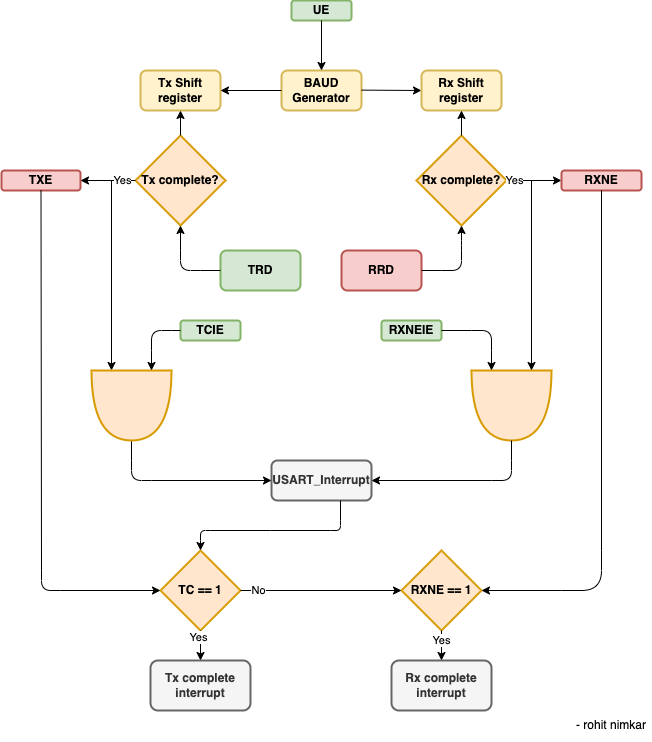

The diagram above was exported from draw.io. Its source (the exported page's mxGraphModel, read from the mxfile embedded in the PNG):
<mxGraphModel dx="1053" dy="753" grid="1" gridSize="10" guides="1" tooltips="1" connect="1" arrows="1" fold="1" page="1" pageScale="1" pageWidth="827" pageHeight="1169" math="0" shadow="0">
  <root>
    <mxCell id="0" />
    <mxCell id="1" parent="0" />
    <mxCell id="A2-9_qhtcZydyWeqchCp-1" value="BAUD Generator" style="rounded=1;whiteSpace=wrap;html=1;fillColor=#fff2cc;strokeColor=#d6b656;strokeWidth=2;fontStyle=1" vertex="1" parent="1">
      <mxGeometry x="360" y="260" width="80" height="40" as="geometry" />
    </mxCell>
    <mxCell id="A2-9_qhtcZydyWeqchCp-2" value="UE" style="rounded=1;whiteSpace=wrap;html=1;fillColor=#d5e8d4;strokeColor=#82b366;strokeWidth=2;fontStyle=1" vertex="1" parent="1">
      <mxGeometry x="370" y="190" width="60" height="20" as="geometry" />
    </mxCell>
    <mxCell id="A2-9_qhtcZydyWeqchCp-3" value="Tx Shift register" style="rounded=1;whiteSpace=wrap;html=1;fillColor=#fff2cc;strokeColor=#d6b656;strokeWidth=2;fontStyle=1" vertex="1" parent="1">
      <mxGeometry x="219" y="260" width="80" height="40" as="geometry" />
    </mxCell>
    <mxCell id="A2-9_qhtcZydyWeqchCp-5" value="TRD" style="rounded=1;whiteSpace=wrap;html=1;fillColor=#d5e8d4;strokeColor=#82b366;strokeWidth=2;fontStyle=1" vertex="1" parent="1">
      <mxGeometry x="299" y="440" width="80" height="40" as="geometry" />
    </mxCell>
    <mxCell id="A2-9_qhtcZydyWeqchCp-7" value="Tx complete?" style="rhombus;whiteSpace=wrap;html=1;fillColor=#ffe6cc;strokeColor=#d79b00;strokeWidth=2;fontStyle=1" vertex="1" parent="1">
      <mxGeometry x="214" y="325" width="90" height="90" as="geometry" />
    </mxCell>
    <mxCell id="A2-9_qhtcZydyWeqchCp-9" value="USART_Interrupt" style="rounded=1;whiteSpace=wrap;html=1;fillColor=#f5f5f5;fontColor=#333333;strokeColor=#666666;strokeWidth=2;fontStyle=1" vertex="1" parent="1">
      <mxGeometry x="350" y="650" width="100" height="40" as="geometry" />
    </mxCell>
    <mxCell id="A2-9_qhtcZydyWeqchCp-10" value="TXE" style="rounded=1;whiteSpace=wrap;html=1;fillColor=#f8cecc;strokeColor=#b85450;strokeWidth=2;fontStyle=1" vertex="1" parent="1">
      <mxGeometry x="80" y="360" width="79" height="20" as="geometry" />
    </mxCell>
    <mxCell id="A2-9_qhtcZydyWeqchCp-17" value="TC == 1" style="rhombus;whiteSpace=wrap;html=1;fillColor=#ffe6cc;strokeColor=#d79b00;strokeWidth=2;fontStyle=1" vertex="1" parent="1">
      <mxGeometry x="239" y="740" width="80" height="80" as="geometry" />
    </mxCell>
    <mxCell id="A2-9_qhtcZydyWeqchCp-20" value="RXNE == 1" style="rhombus;whiteSpace=wrap;html=1;fillColor=#ffe6cc;strokeColor=#d79b00;strokeWidth=2;fontStyle=1" vertex="1" parent="1">
      <mxGeometry x="480" y="740" width="80" height="80" as="geometry" />
    </mxCell>
    <mxCell id="A2-9_qhtcZydyWeqchCp-21" value="" style="endArrow=classic;html=1;rounded=0;exitX=1;exitY=0.5;exitDx=0;exitDy=0;entryX=0;entryY=0.5;entryDx=0;entryDy=0;" edge="1" parent="1" source="A2-9_qhtcZydyWeqchCp-17" target="A2-9_qhtcZydyWeqchCp-20">
      <mxGeometry width="50" height="50" relative="1" as="geometry">
        <mxPoint x="515" y="810" as="sourcePoint" />
        <mxPoint x="495" y="810" as="targetPoint" />
        <Array as="points" />
      </mxGeometry>
    </mxCell>
    <mxCell id="A2-9_qhtcZydyWeqchCp-114" value="No" style="edgeLabel;html=1;align=center;verticalAlign=middle;resizable=0;points=[];" vertex="1" connectable="0" parent="A2-9_qhtcZydyWeqchCp-21">
      <mxGeometry x="-0.7888" relative="1" as="geometry">
        <mxPoint as="offset" />
      </mxGeometry>
    </mxCell>
    <mxCell id="A2-9_qhtcZydyWeqchCp-22" value="Tx complete interrupt" style="rounded=1;whiteSpace=wrap;html=1;fillColor=#f5f5f5;fontColor=#333333;strokeColor=#666666;strokeWidth=2;fontStyle=1" vertex="1" parent="1">
      <mxGeometry x="229" y="850" width="100" height="50" as="geometry" />
    </mxCell>
    <mxCell id="A2-9_qhtcZydyWeqchCp-24" value="" style="endArrow=classic;html=1;rounded=0;entryX=0.5;entryY=0;entryDx=0;entryDy=0;exitX=0.5;exitY=1;exitDx=0;exitDy=0;" edge="1" parent="1" source="A2-9_qhtcZydyWeqchCp-2" target="A2-9_qhtcZydyWeqchCp-1">
      <mxGeometry width="50" height="50" relative="1" as="geometry">
        <mxPoint x="340" y="340" as="sourcePoint" />
        <mxPoint x="390" y="290" as="targetPoint" />
      </mxGeometry>
    </mxCell>
    <mxCell id="A2-9_qhtcZydyWeqchCp-30" value="" style="endArrow=classic;html=1;rounded=0;entryX=1;entryY=0.5;entryDx=0;entryDy=0;" edge="1" parent="1" target="A2-9_qhtcZydyWeqchCp-3">
      <mxGeometry width="50" height="50" relative="1" as="geometry">
        <mxPoint x="360" y="280" as="sourcePoint" />
        <mxPoint x="309" y="310" as="targetPoint" />
      </mxGeometry>
    </mxCell>
    <mxCell id="A2-9_qhtcZydyWeqchCp-32" value="" style="endArrow=classic;html=1;rounded=0;entryX=0.5;entryY=1;entryDx=0;entryDy=0;" edge="1" parent="1" source="A2-9_qhtcZydyWeqchCp-7" target="A2-9_qhtcZydyWeqchCp-3">
      <mxGeometry width="50" height="50" relative="1" as="geometry">
        <mxPoint x="279" y="380" as="sourcePoint" />
        <mxPoint x="329" y="330" as="targetPoint" />
      </mxGeometry>
    </mxCell>
    <mxCell id="A2-9_qhtcZydyWeqchCp-36" value="" style="endArrow=classic;html=1;rounded=0;entryX=1;entryY=0.5;entryDx=0;entryDy=0;exitX=0;exitY=0.5;exitDx=0;exitDy=0;" edge="1" parent="1" source="A2-9_qhtcZydyWeqchCp-7" target="A2-9_qhtcZydyWeqchCp-10">
      <mxGeometry width="50" height="50" relative="1" as="geometry">
        <mxPoint x="159" y="405" as="sourcePoint" />
        <mxPoint x="209" y="355" as="targetPoint" />
        <Array as="points" />
      </mxGeometry>
    </mxCell>
    <mxCell id="A2-9_qhtcZydyWeqchCp-112" value="Yes" style="edgeLabel;html=1;align=center;verticalAlign=middle;resizable=0;points=[];" vertex="1" connectable="0" parent="A2-9_qhtcZydyWeqchCp-36">
      <mxGeometry x="-0.3962" relative="1" as="geometry">
        <mxPoint x="3" as="offset" />
      </mxGeometry>
    </mxCell>
    <mxCell id="A2-9_qhtcZydyWeqchCp-40" value="TCIE" style="rounded=1;whiteSpace=wrap;html=1;fillColor=#d5e8d4;strokeColor=#82b366;strokeWidth=2;fontStyle=1" vertex="1" parent="1">
      <mxGeometry x="259" y="510" width="60" height="20" as="geometry" />
    </mxCell>
    <mxCell id="A2-9_qhtcZydyWeqchCp-42" value="" style="curved=1;endArrow=classic;html=1;rounded=0;exitX=1;exitY=0.5;exitDx=0;exitDy=0;exitPerimeter=0;" edge="1" parent="1" source="A2-9_qhtcZydyWeqchCp-49">
      <mxGeometry width="50" height="50" relative="1" as="geometry">
        <mxPoint x="184" y="630" as="sourcePoint" />
        <mxPoint x="350" y="670" as="targetPoint" />
        <Array as="points">
          <mxPoint x="210" y="650" />
          <mxPoint x="210" y="670" />
          <mxPoint x="230" y="670" />
        </Array>
      </mxGeometry>
    </mxCell>
    <mxCell id="A2-9_qhtcZydyWeqchCp-46" value="" style="endArrow=classic;html=1;rounded=0;entryX=0;entryY=0.75;entryDx=0;entryDy=0;entryPerimeter=0;" edge="1" parent="1" target="A2-9_qhtcZydyWeqchCp-49">
      <mxGeometry width="50" height="50" relative="1" as="geometry">
        <mxPoint x="190" y="370" as="sourcePoint" />
        <mxPoint x="197.33199999999994" y="520.72" as="targetPoint" />
      </mxGeometry>
    </mxCell>
    <mxCell id="A2-9_qhtcZydyWeqchCp-49" value="" style="shape=or;whiteSpace=wrap;html=1;direction=south;fillColor=#ffe6cc;strokeColor=#d79b00;strokeWidth=2;fontStyle=1" vertex="1" parent="1">
      <mxGeometry x="170" y="560" width="80" height="70" as="geometry" />
    </mxCell>
    <mxCell id="A2-9_qhtcZydyWeqchCp-50" value="" style="curved=1;endArrow=classic;html=1;rounded=0;entryX=0.5;entryY=0;entryDx=0;entryDy=0;exitX=0.5;exitY=1;exitDx=0;exitDy=0;" edge="1" parent="1" target="A2-9_qhtcZydyWeqchCp-17">
      <mxGeometry width="50" height="50" relative="1" as="geometry">
        <mxPoint x="419" y="690" as="sourcePoint" />
        <mxPoint x="199" y="730" as="targetPoint" />
        <Array as="points">
          <mxPoint x="419" y="710" />
          <mxPoint x="419" y="720" />
          <mxPoint x="409" y="720" />
          <mxPoint x="289" y="720" />
          <mxPoint x="279" y="720" />
          <mxPoint x="279" y="730" />
          <mxPoint x="279" y="740" />
        </Array>
      </mxGeometry>
    </mxCell>
    <mxCell id="A2-9_qhtcZydyWeqchCp-51" value="" style="curved=1;endArrow=classic;html=1;rounded=0;entryX=0;entryY=0.25;entryDx=0;entryDy=0;entryPerimeter=0;exitX=0;exitY=0.5;exitDx=0;exitDy=0;" edge="1" parent="1" source="A2-9_qhtcZydyWeqchCp-40" target="A2-9_qhtcZydyWeqchCp-49">
      <mxGeometry width="50" height="50" relative="1" as="geometry">
        <mxPoint x="299" y="630" as="sourcePoint" />
        <mxPoint x="309" y="580" as="targetPoint" />
        <Array as="points">
          <mxPoint x="250" y="520" />
          <mxPoint x="230" y="520" />
          <mxPoint x="230" y="540" />
        </Array>
      </mxGeometry>
    </mxCell>
    <mxCell id="A2-9_qhtcZydyWeqchCp-84" value="" style="endArrow=classic;html=1;rounded=0;entryX=0;entryY=0.5;entryDx=0;entryDy=0;exitX=0;exitY=0.5;exitDx=0;exitDy=0;" edge="1" parent="1" target="A2-9_qhtcZydyWeqchCp-85">
      <mxGeometry width="50" height="50" relative="1" as="geometry">
        <mxPoint x="440" y="279.62" as="sourcePoint" />
        <mxPoint x="525" y="279.62" as="targetPoint" />
      </mxGeometry>
    </mxCell>
    <mxCell id="A2-9_qhtcZydyWeqchCp-85" value="Rx Shift register" style="rounded=1;whiteSpace=wrap;html=1;fillColor=#fff2cc;strokeColor=#d6b656;strokeWidth=2;fontStyle=1" vertex="1" parent="1">
      <mxGeometry x="500" y="260" width="80" height="40" as="geometry" />
    </mxCell>
    <mxCell id="A2-9_qhtcZydyWeqchCp-86" value="Rx complete?" style="rhombus;whiteSpace=wrap;html=1;fillColor=#ffe6cc;strokeColor=#d79b00;strokeWidth=2;fontStyle=1" vertex="1" parent="1">
      <mxGeometry x="495" y="325" width="90" height="90" as="geometry" />
    </mxCell>
    <mxCell id="A2-9_qhtcZydyWeqchCp-87" value="" style="endArrow=classic;html=1;rounded=0;entryX=0.5;entryY=1;entryDx=0;entryDy=0;" edge="1" parent="1" source="A2-9_qhtcZydyWeqchCp-86" target="A2-9_qhtcZydyWeqchCp-85">
      <mxGeometry width="50" height="50" relative="1" as="geometry">
        <mxPoint x="590" y="380" as="sourcePoint" />
        <mxPoint x="640" y="330" as="targetPoint" />
      </mxGeometry>
    </mxCell>
    <mxCell id="A2-9_qhtcZydyWeqchCp-90" value="" style="endArrow=classic;html=1;rounded=0;entryX=0;entryY=0.5;entryDx=0;entryDy=0;exitX=1;exitY=0.5;exitDx=0;exitDy=0;" edge="1" parent="1" source="A2-9_qhtcZydyWeqchCp-86" target="A2-9_qhtcZydyWeqchCp-102">
      <mxGeometry width="50" height="50" relative="1" as="geometry">
        <mxPoint x="609.9999999999997" y="399.74" as="sourcePoint" />
        <mxPoint x="679.9999999999998" y="399.74" as="targetPoint" />
        <Array as="points" />
      </mxGeometry>
    </mxCell>
    <mxCell id="A2-9_qhtcZydyWeqchCp-113" value="Yes" style="edgeLabel;html=1;align=center;verticalAlign=middle;resizable=0;points=[];" vertex="1" connectable="0" parent="A2-9_qhtcZydyWeqchCp-90">
      <mxGeometry x="-0.7184" relative="1" as="geometry">
        <mxPoint as="offset" />
      </mxGeometry>
    </mxCell>
    <mxCell id="A2-9_qhtcZydyWeqchCp-93" value="RRD" style="rounded=1;whiteSpace=wrap;html=1;fillColor=#f8cecc;strokeColor=#b85450;strokeWidth=2;fontStyle=1" vertex="1" parent="1">
      <mxGeometry x="420" y="440" width="80" height="40" as="geometry" />
    </mxCell>
    <mxCell id="A2-9_qhtcZydyWeqchCp-96" value="RXNEIE" style="rounded=1;whiteSpace=wrap;html=1;fillColor=#d5e8d4;strokeColor=#82b366;strokeWidth=2;fontStyle=1" vertex="1" parent="1">
      <mxGeometry x="460" y="510" width="60" height="20" as="geometry" />
    </mxCell>
    <mxCell id="A2-9_qhtcZydyWeqchCp-97" value="" style="shape=or;whiteSpace=wrap;html=1;direction=south;fillColor=#ffe6cc;strokeColor=#d79b00;strokeWidth=2;fontStyle=1" vertex="1" parent="1">
      <mxGeometry x="550" y="560" width="80" height="70" as="geometry" />
    </mxCell>
    <mxCell id="A2-9_qhtcZydyWeqchCp-98" value="" style="curved=1;endArrow=classic;html=1;rounded=0;exitX=1;exitY=0.5;exitDx=0;exitDy=0;exitPerimeter=0;" edge="1" parent="1" source="A2-9_qhtcZydyWeqchCp-97">
      <mxGeometry width="50" height="50" relative="1" as="geometry">
        <mxPoint x="590.0000000000001" y="630" as="sourcePoint" />
        <mxPoint x="450" y="670" as="targetPoint" />
        <Array as="points">
          <mxPoint x="590" y="650" />
          <mxPoint x="590" y="670" />
          <mxPoint x="570" y="670" />
        </Array>
      </mxGeometry>
    </mxCell>
    <mxCell id="A2-9_qhtcZydyWeqchCp-99" value="" style="curved=1;endArrow=classic;html=1;rounded=0;entryX=0;entryY=0.75;entryDx=0;entryDy=0;entryPerimeter=0;exitX=1;exitY=0.5;exitDx=0;exitDy=0;" edge="1" parent="1" source="A2-9_qhtcZydyWeqchCp-96" target="A2-9_qhtcZydyWeqchCp-97">
      <mxGeometry width="50" height="50" relative="1" as="geometry">
        <mxPoint x="460" y="600" as="sourcePoint" />
        <mxPoint x="510" y="550" as="targetPoint" />
        <Array as="points">
          <mxPoint x="550" y="520" />
          <mxPoint x="570" y="520" />
          <mxPoint x="570" y="540" />
        </Array>
      </mxGeometry>
    </mxCell>
    <mxCell id="A2-9_qhtcZydyWeqchCp-100" value="" style="endArrow=classic;html=1;rounded=0;entryX=0;entryY=0.25;entryDx=0;entryDy=0;entryPerimeter=0;" edge="1" parent="1" target="A2-9_qhtcZydyWeqchCp-97">
      <mxGeometry width="50" height="50" relative="1" as="geometry">
        <mxPoint x="610" y="370" as="sourcePoint" />
        <mxPoint x="630" y="490" as="targetPoint" />
      </mxGeometry>
    </mxCell>
    <mxCell id="A2-9_qhtcZydyWeqchCp-102" value="RXNE" style="rounded=1;whiteSpace=wrap;html=1;fillColor=#f8cecc;strokeColor=#b85450;strokeWidth=2;fontStyle=1" vertex="1" parent="1">
      <mxGeometry x="640" y="360" width="80" height="20" as="geometry" />
    </mxCell>
    <mxCell id="A2-9_qhtcZydyWeqchCp-103" value="" style="curved=1;endArrow=classic;html=1;rounded=0;entryX=0;entryY=0.5;entryDx=0;entryDy=0;exitX=0.5;exitY=1;exitDx=0;exitDy=0;" edge="1" parent="1" source="A2-9_qhtcZydyWeqchCp-10" target="A2-9_qhtcZydyWeqchCp-17">
      <mxGeometry width="50" height="50" relative="1" as="geometry">
        <mxPoint x="98.99999999999989" y="530" as="sourcePoint" />
        <mxPoint x="129" y="795" as="targetPoint" />
        <Array as="points">
          <mxPoint x="120" y="760" />
          <mxPoint x="120" y="780" />
          <mxPoint x="139" y="780" />
        </Array>
      </mxGeometry>
    </mxCell>
    <mxCell id="A2-9_qhtcZydyWeqchCp-104" value="" style="curved=1;endArrow=classic;html=1;rounded=0;entryX=1;entryY=0.5;entryDx=0;entryDy=0;exitX=0.5;exitY=1;exitDx=0;exitDy=0;" edge="1" parent="1" source="A2-9_qhtcZydyWeqchCp-102" target="A2-9_qhtcZydyWeqchCp-20">
      <mxGeometry width="50" height="50" relative="1" as="geometry">
        <mxPoint x="720.0000000000001" y="530" as="sourcePoint" />
        <mxPoint x="580" y="845" as="targetPoint" />
        <Array as="points">
          <mxPoint x="680" y="740" />
          <mxPoint x="680" y="780" />
          <mxPoint x="640" y="780" />
        </Array>
      </mxGeometry>
    </mxCell>
    <mxCell id="A2-9_qhtcZydyWeqchCp-105" value="" style="curved=1;endArrow=classic;html=1;rounded=0;entryX=0.5;entryY=1;entryDx=0;entryDy=0;exitX=0;exitY=0.5;exitDx=0;exitDy=0;" edge="1" parent="1" source="A2-9_qhtcZydyWeqchCp-5" target="A2-9_qhtcZydyWeqchCp-7">
      <mxGeometry width="50" height="50" relative="1" as="geometry">
        <mxPoint x="239" y="490" as="sourcePoint" />
        <mxPoint x="289" y="440" as="targetPoint" />
        <Array as="points">
          <mxPoint x="279" y="460" />
          <mxPoint x="259" y="460" />
          <mxPoint x="259" y="440" />
        </Array>
      </mxGeometry>
    </mxCell>
    <mxCell id="A2-9_qhtcZydyWeqchCp-106" value="" style="curved=1;endArrow=classic;html=1;rounded=0;entryX=0.5;entryY=1;entryDx=0;entryDy=0;" edge="1" parent="1">
      <mxGeometry width="50" height="50" relative="1" as="geometry">
        <mxPoint x="500" y="460" as="sourcePoint" />
        <mxPoint x="540" y="415" as="targetPoint" />
        <Array as="points">
          <mxPoint x="520" y="460" />
          <mxPoint x="540" y="460" />
          <mxPoint x="540" y="440" />
          <mxPoint x="540" y="430" />
        </Array>
      </mxGeometry>
    </mxCell>
    <mxCell id="A2-9_qhtcZydyWeqchCp-107" value="Rx complete interrupt" style="rounded=1;whiteSpace=wrap;html=1;fillColor=#f5f5f5;fontColor=#333333;strokeColor=#666666;strokeWidth=2;fontStyle=1" vertex="1" parent="1">
      <mxGeometry x="470" y="850" width="100" height="50" as="geometry" />
    </mxCell>
    <mxCell id="A2-9_qhtcZydyWeqchCp-108" value="" style="endArrow=classic;html=1;rounded=0;entryX=0.5;entryY=0;entryDx=0;entryDy=0;exitX=0.5;exitY=1;exitDx=0;exitDy=0;" edge="1" parent="1" source="A2-9_qhtcZydyWeqchCp-17" target="A2-9_qhtcZydyWeqchCp-22">
      <mxGeometry width="50" height="50" relative="1" as="geometry">
        <mxPoint x="169" y="850" as="sourcePoint" />
        <mxPoint x="219" y="800" as="targetPoint" />
      </mxGeometry>
    </mxCell>
    <mxCell id="A2-9_qhtcZydyWeqchCp-116" value="Yes" style="edgeLabel;html=1;align=center;verticalAlign=middle;resizable=0;points=[];" vertex="1" connectable="0" parent="A2-9_qhtcZydyWeqchCp-108">
      <mxGeometry x="-0.5411" y="-2" relative="1" as="geometry">
        <mxPoint as="offset" />
      </mxGeometry>
    </mxCell>
    <mxCell id="A2-9_qhtcZydyWeqchCp-109" value="" style="endArrow=classic;html=1;rounded=0;exitX=0.5;exitY=1;exitDx=0;exitDy=0;" edge="1" parent="1" source="A2-9_qhtcZydyWeqchCp-20" target="A2-9_qhtcZydyWeqchCp-107">
      <mxGeometry width="50" height="50" relative="1" as="geometry">
        <mxPoint x="270" y="830" as="sourcePoint" />
        <mxPoint x="270" y="860" as="targetPoint" />
      </mxGeometry>
    </mxCell>
    <mxCell id="A2-9_qhtcZydyWeqchCp-115" value="Yes" style="edgeLabel;html=1;align=center;verticalAlign=middle;resizable=0;points=[];" vertex="1" connectable="0" parent="A2-9_qhtcZydyWeqchCp-109">
      <mxGeometry x="-0.355" relative="1" as="geometry">
        <mxPoint as="offset" />
      </mxGeometry>
    </mxCell>
    <mxCell id="A2-9_qhtcZydyWeqchCp-118" value="- rohit nimkar" style="text;html=1;strokeColor=none;fillColor=none;align=center;verticalAlign=middle;whiteSpace=wrap;rounded=0;" vertex="1" parent="1">
      <mxGeometry x="650" y="900" width="80" height="30" as="geometry" />
    </mxCell>
  </root>
</mxGraphModel>